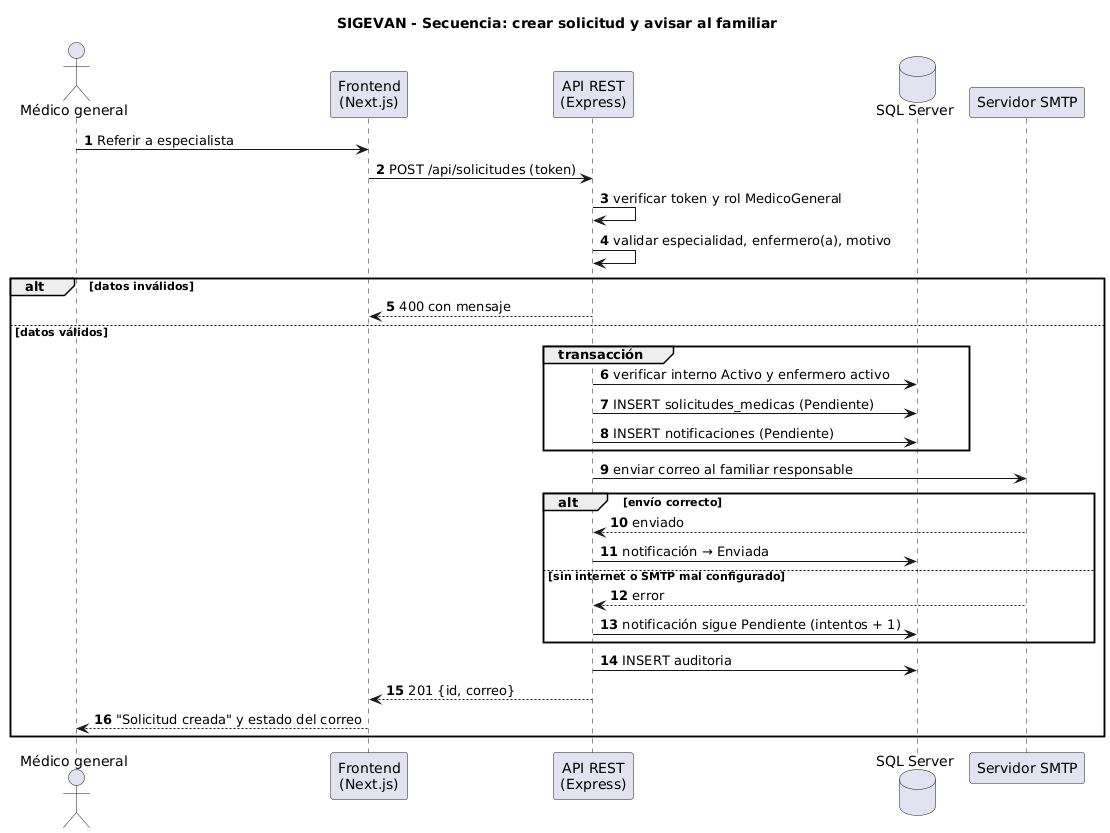

The diagram above was rendered by PlantUML. Its source (embedded in the PNG):
@startuml secuencia-solicitud
title SIGEVAN - Secuencia: crear solicitud y avisar al familiar
skinparam shadowing false
autonumber
actor "Médico general" as MG
participant "Frontend\n(Next.js)" as FE
participant "API REST\n(Express)" as API
database "SQL Server" as DB
participant "Servidor SMTP" as SMTP

MG -> FE : Referir a especialista
FE -> API : POST /api/solicitudes (token)
API -> API : verificar token y rol MedicoGeneral
API -> API : validar especialidad, enfermero(a), motivo
alt datos inválidos
  API --> FE : 400 con mensaje
else datos válidos
  group transacción
    API -> DB : verificar interno Activo y enfermero activo
    API -> DB : INSERT solicitudes_medicas (Pendiente)
    API -> DB : INSERT notificaciones (Pendiente)
  end
  API -> SMTP : enviar correo al familiar responsable
  alt envío correcto
    SMTP --> API : enviado
    API -> DB : notificación → Enviada
  else sin internet o SMTP mal configurado
    SMTP --> API : error
    API -> DB : notificación sigue Pendiente (intentos + 1)
  end
  API -> DB : INSERT auditoria
  API --> FE : 201 {id, correo}
  FE --> MG : "Solicitud creada" y estado del correo
end
@enduml